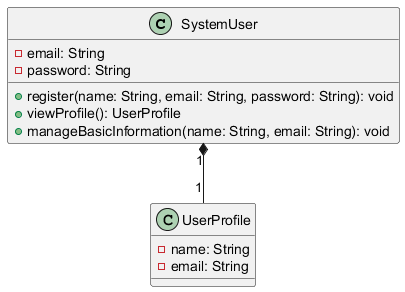

The diagram above was rendered by PlantUML. Its source (embedded in the PNG):
@startuml
class SystemUser {
  - email: String
  - password: String
  + register(name: String, email: String, password: String): void
  + viewProfile(): UserProfile
  + manageBasicInformation(name: String, email: String): void
}

class UserProfile {
  - name: String
  - email: String
}

SystemUser "1" *-- "1" UserProfile
@enduml